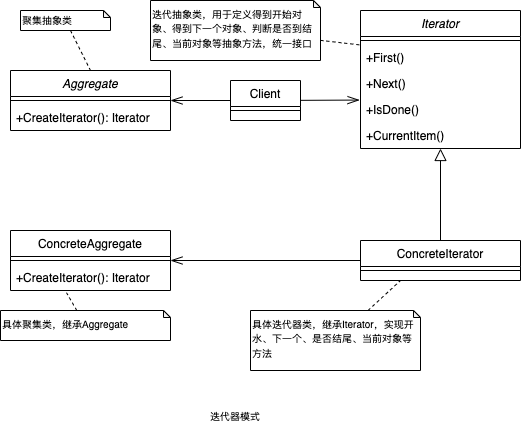

The diagram above was exported from draw.io. Its source (the exported page's mxGraphModel, read from the mxfile embedded in the PNG):
<mxGraphModel dx="550" dy="597" grid="1" gridSize="10" guides="1" tooltips="1" connect="1" arrows="1" fold="1" page="1" pageScale="1" pageWidth="1169" pageHeight="827" math="0" shadow="0">
  <root>
    <mxCell id="0" />
    <mxCell id="1" parent="0" />
    <mxCell id="2" value="Iterator" style="swimlane;fontStyle=2;align=center;verticalAlign=top;childLayout=stackLayout;horizontal=1;startSize=26;horizontalStack=0;resizeParent=1;resizeLast=0;collapsible=1;marginBottom=0;rounded=0;shadow=0;strokeWidth=1;" vertex="1" parent="1">
      <mxGeometry x="400" y="40" width="160" height="138" as="geometry">
        <mxRectangle x="230" y="140" width="160" height="26" as="alternateBounds" />
      </mxGeometry>
    </mxCell>
    <mxCell id="6" value="" style="line;html=1;strokeWidth=1;align=left;verticalAlign=middle;spacingTop=-1;spacingLeft=3;spacingRight=3;rotatable=0;labelPosition=right;points=[];portConstraint=eastwest;" vertex="1" parent="2">
      <mxGeometry y="26" width="160" height="8" as="geometry" />
    </mxCell>
    <mxCell id="7" value="+First()" style="text;align=left;verticalAlign=top;spacingLeft=4;spacingRight=4;overflow=hidden;rotatable=0;points=[[0,0.5],[1,0.5]];portConstraint=eastwest;" vertex="1" parent="2">
      <mxGeometry y="34" width="160" height="26" as="geometry" />
    </mxCell>
    <mxCell id="32" value="+Next()" style="text;align=left;verticalAlign=top;spacingLeft=4;spacingRight=4;overflow=hidden;rotatable=0;points=[[0,0.5],[1,0.5]];portConstraint=eastwest;" vertex="1" parent="2">
      <mxGeometry y="60" width="160" height="26" as="geometry" />
    </mxCell>
    <mxCell id="33" value="+IsDone()" style="text;align=left;verticalAlign=top;spacingLeft=4;spacingRight=4;overflow=hidden;rotatable=0;points=[[0,0.5],[1,0.5]];portConstraint=eastwest;" vertex="1" parent="2">
      <mxGeometry y="86" width="160" height="26" as="geometry" />
    </mxCell>
    <mxCell id="34" value="+CurrentItem()" style="text;align=left;verticalAlign=top;spacingLeft=4;spacingRight=4;overflow=hidden;rotatable=0;points=[[0,0.5],[1,0.5]];portConstraint=eastwest;" vertex="1" parent="2">
      <mxGeometry y="112" width="160" height="26" as="geometry" />
    </mxCell>
    <mxCell id="44" style="edgeStyle=none;html=1;entryX=0;entryY=0.5;entryDx=0;entryDy=0;endArrow=none;endFill=0;endSize=10;startArrow=openThin;startFill=0;startSize=10;" edge="1" parent="1" source="8" target="15">
      <mxGeometry relative="1" as="geometry" />
    </mxCell>
    <mxCell id="8" value="ConcreteAggregate" style="swimlane;fontStyle=0;align=center;verticalAlign=top;childLayout=stackLayout;horizontal=1;startSize=26;horizontalStack=0;resizeParent=1;resizeLast=0;collapsible=1;marginBottom=0;rounded=0;shadow=0;strokeWidth=1;" vertex="1" parent="1">
      <mxGeometry x="50" y="260" width="160" height="60" as="geometry">
        <mxRectangle x="130" y="380" width="160" height="26" as="alternateBounds" />
      </mxGeometry>
    </mxCell>
    <mxCell id="11" value="" style="line;html=1;strokeWidth=1;align=left;verticalAlign=middle;spacingTop=-1;spacingLeft=3;spacingRight=3;rotatable=0;labelPosition=right;points=[];portConstraint=eastwest;" vertex="1" parent="8">
      <mxGeometry y="26" width="160" height="8" as="geometry" />
    </mxCell>
    <mxCell id="13" value="+CreateIterator(): Iterator" style="text;align=left;verticalAlign=top;spacingLeft=4;spacingRight=4;overflow=hidden;rotatable=0;points=[[0,0.5],[1,0.5]];portConstraint=eastwest;" vertex="1" parent="8">
      <mxGeometry y="34" width="160" height="26" as="geometry" />
    </mxCell>
    <mxCell id="35" value="" style="edgeStyle=none;html=1;endArrow=block;endFill=0;endSize=10;" edge="1" parent="1" source="15" target="34">
      <mxGeometry relative="1" as="geometry" />
    </mxCell>
    <mxCell id="15" value="ConcreteIterator" style="swimlane;fontStyle=0;align=center;verticalAlign=top;childLayout=stackLayout;horizontal=1;startSize=26;horizontalStack=0;resizeParent=1;resizeLast=0;collapsible=1;marginBottom=0;rounded=0;shadow=0;strokeWidth=1;" vertex="1" parent="1">
      <mxGeometry x="400" y="270" width="160" height="40" as="geometry">
        <mxRectangle x="340" y="380" width="170" height="26" as="alternateBounds" />
      </mxGeometry>
    </mxCell>
    <mxCell id="17" value="" style="line;html=1;strokeWidth=1;align=left;verticalAlign=middle;spacingTop=-1;spacingLeft=3;spacingRight=3;rotatable=0;labelPosition=right;points=[];portConstraint=eastwest;" vertex="1" parent="15">
      <mxGeometry y="26" width="160" height="8" as="geometry" />
    </mxCell>
    <mxCell id="36" value="Aggregate" style="swimlane;fontStyle=2;align=center;verticalAlign=top;childLayout=stackLayout;horizontal=1;startSize=26;horizontalStack=0;resizeParent=1;resizeLast=0;collapsible=1;marginBottom=0;rounded=0;shadow=0;strokeWidth=1;" vertex="1" parent="1">
      <mxGeometry x="50" y="100" width="160" height="60" as="geometry">
        <mxRectangle x="130" y="380" width="160" height="26" as="alternateBounds" />
      </mxGeometry>
    </mxCell>
    <mxCell id="37" value="" style="line;html=1;strokeWidth=1;align=left;verticalAlign=middle;spacingTop=-1;spacingLeft=3;spacingRight=3;rotatable=0;labelPosition=right;points=[];portConstraint=eastwest;" vertex="1" parent="36">
      <mxGeometry y="26" width="160" height="8" as="geometry" />
    </mxCell>
    <mxCell id="38" value="+CreateIterator(): Iterator" style="text;align=left;verticalAlign=top;spacingLeft=4;spacingRight=4;overflow=hidden;rotatable=0;points=[[0,0.5],[1,0.5]];portConstraint=eastwest;" vertex="1" parent="36">
      <mxGeometry y="34" width="160" height="26" as="geometry" />
    </mxCell>
    <mxCell id="42" value="" style="edgeStyle=none;html=1;endArrow=openThin;endFill=0;endSize=10;entryX=1;entryY=0.5;entryDx=0;entryDy=0;entryPerimeter=0;" edge="1" parent="1" source="39" target="37">
      <mxGeometry relative="1" as="geometry" />
    </mxCell>
    <mxCell id="43" value="" style="edgeStyle=none;html=1;endArrow=openThin;endFill=0;endSize=10;entryX=-0.006;entryY=0.137;entryDx=0;entryDy=0;entryPerimeter=0;" edge="1" parent="1" source="39" target="33">
      <mxGeometry relative="1" as="geometry" />
    </mxCell>
    <mxCell id="39" value="Client" style="swimlane;fontStyle=0;align=center;verticalAlign=top;childLayout=stackLayout;horizontal=1;startSize=26;horizontalStack=0;resizeParent=1;resizeLast=0;collapsible=1;marginBottom=0;rounded=0;shadow=0;strokeWidth=1;" vertex="1" parent="1">
      <mxGeometry x="270" y="110" width="70" height="40" as="geometry">
        <mxRectangle x="130" y="380" width="160" height="26" as="alternateBounds" />
      </mxGeometry>
    </mxCell>
    <mxCell id="40" value="" style="line;html=1;strokeWidth=1;align=left;verticalAlign=middle;spacingTop=-1;spacingLeft=3;spacingRight=3;rotatable=0;labelPosition=right;points=[];portConstraint=eastwest;" vertex="1" parent="39">
      <mxGeometry y="26" width="70" height="8" as="geometry" />
    </mxCell>
    <mxCell id="46" value="" style="edgeStyle=none;html=1;startArrow=none;startFill=0;endArrow=none;endFill=0;startSize=10;endSize=10;entryX=0.5;entryY=0;entryDx=0;entryDy=0;dashed=1;" edge="1" parent="1" source="45" target="36">
      <mxGeometry relative="1" as="geometry" />
    </mxCell>
    <mxCell id="45" value="&lt;font style=&quot;font-size: 10px;&quot;&gt;聚集抽象类&lt;/font&gt;" style="shape=note;whiteSpace=wrap;html=1;backgroundOutline=1;darkOpacity=0.05;size=7;align=left;" vertex="1" parent="1">
      <mxGeometry x="60" y="40" width="90" height="20" as="geometry" />
    </mxCell>
    <mxCell id="48" style="edgeStyle=none;html=1;entryX=0;entryY=0.25;entryDx=0;entryDy=0;dashed=1;startArrow=none;startFill=0;endArrow=none;endFill=0;startSize=10;endSize=10;" edge="1" parent="1" source="47" target="2">
      <mxGeometry relative="1" as="geometry" />
    </mxCell>
    <mxCell id="47" value="&lt;font style=&quot;font-size: 10px;&quot;&gt;迭代抽象类，用于定义得到开始对象、得到下一个对象、判断是否到结尾、当前对象等抽象方法，统一接口&lt;/font&gt;" style="shape=note;whiteSpace=wrap;html=1;backgroundOutline=1;darkOpacity=0.05;size=7;align=left;verticalAlign=top;" vertex="1" parent="1">
      <mxGeometry x="190" y="30" width="170" height="60" as="geometry" />
    </mxCell>
    <mxCell id="50" style="edgeStyle=none;html=1;entryX=0.25;entryY=1;entryDx=0;entryDy=0;dashed=1;fontSize=10;startArrow=none;startFill=0;endArrow=none;endFill=0;startSize=10;endSize=10;" edge="1" parent="1" source="49" target="15">
      <mxGeometry relative="1" as="geometry" />
    </mxCell>
    <mxCell id="49" value="&lt;font style=&quot;font-size: 10px;&quot;&gt;具体迭代器类，继承Iterator，实现开水、下一个、是否结尾、当前对象等方法&lt;/font&gt;" style="shape=note;whiteSpace=wrap;html=1;backgroundOutline=1;darkOpacity=0.05;size=7;align=left;verticalAlign=top;" vertex="1" parent="1">
      <mxGeometry x="290" y="340" width="170" height="60" as="geometry" />
    </mxCell>
    <mxCell id="52" style="edgeStyle=none;html=1;entryX=0.35;entryY=1.085;entryDx=0;entryDy=0;entryPerimeter=0;dashed=1;fontSize=10;startArrow=none;startFill=0;endArrow=none;endFill=0;startSize=10;endSize=10;" edge="1" parent="1" source="51" target="13">
      <mxGeometry relative="1" as="geometry" />
    </mxCell>
    <mxCell id="51" value="&lt;font style=&quot;font-size: 10px;&quot;&gt;具体聚集类，继承Aggregate&lt;/font&gt;" style="shape=note;whiteSpace=wrap;html=1;backgroundOutline=1;darkOpacity=0.05;size=7;align=left;verticalAlign=top;" vertex="1" parent="1">
      <mxGeometry x="40" y="340" width="170" height="30" as="geometry" />
    </mxCell>
    <mxCell id="53" value="迭代器模式" style="text;html=1;strokeColor=none;fillColor=none;align=center;verticalAlign=middle;whiteSpace=wrap;rounded=0;fontSize=10;" vertex="1" parent="1">
      <mxGeometry x="245" y="430" width="60" height="30" as="geometry" />
    </mxCell>
  </root>
</mxGraphModel>